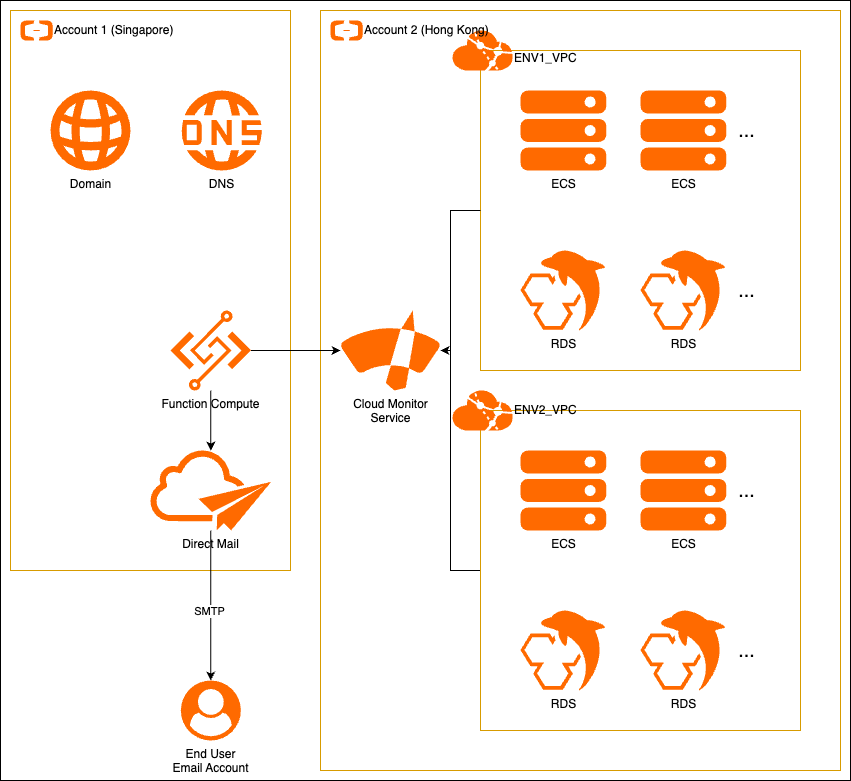

The diagram above was exported from draw.io. Its source (the exported page's mxGraphModel, read from the mxfile embedded in the PNG):
<mxGraphModel dx="2551" dy="1074" grid="1" gridSize="10" guides="1" tooltips="1" connect="1" arrows="1" fold="1" page="1" pageScale="1" pageWidth="827" pageHeight="1169" math="0" shadow="0">
  <root>
    <mxCell id="0" />
    <mxCell id="1" parent="0" />
    <mxCell id="_mgmAesWwtqVsein6d6x-58" value="" style="rounded=0;whiteSpace=wrap;html=1;" vertex="1" parent="1">
      <mxGeometry x="-210" y="130" width="850" height="780" as="geometry" />
    </mxCell>
    <mxCell id="_mgmAesWwtqVsein6d6x-14" value="" style="rounded=0;whiteSpace=wrap;html=1;fillColor=none;strokeColor=#d79b00;points=[[0,0,0,0,0],[0,0.25,0,0,0],[0,0.5,0,0,0],[0,0.75,0,0,0],[0,1,0,0,0],[0.25,0,0,0,0],[0.25,1,0,0,0],[0.5,0,0,0,0],[0.5,1,0,0,0],[0.75,0,0,0,0],[0.75,1,0,0,0],[1,0,0,0,0],[1,0.25,0,0,0],[1,0.5,0,0,0],[1,0.75,0,0,0],[1,1,0,0,0]];" vertex="1" parent="1">
      <mxGeometry x="-200" y="140" width="280" height="560" as="geometry" />
    </mxCell>
    <mxCell id="_mgmAesWwtqVsein6d6x-6" value="" style="rounded=0;whiteSpace=wrap;html=1;fillColor=none;strokeColor=#d79b00;" vertex="1" parent="1">
      <mxGeometry x="110" y="140" width="520" height="760" as="geometry" />
    </mxCell>
    <mxCell id="_mgmAesWwtqVsein6d6x-1" value="" style="rounded=0;whiteSpace=wrap;html=1;fillColor=none;strokeColor=#d79b00;" vertex="1" parent="1">
      <mxGeometry x="270" y="180" width="320" height="320" as="geometry" />
    </mxCell>
    <mxCell id="wFhnfG3_PDTHvbTEVOwu-7" value="ECS" style="points=[];aspect=fixed;html=1;align=center;shadow=0;dashed=0;fillColor=#FF6A00;strokeColor=none;shape=mxgraph.alibaba_cloud.ecs_elastic_compute_service;verticalAlign=top;fontFamily=Helvetica;fontSize=12;fontColor=default;labelPosition=center;verticalLabelPosition=bottom;" parent="1" vertex="1">
      <mxGeometry x="310" y="220" width="85.83" height="80" as="geometry" />
    </mxCell>
    <mxCell id="GWnj_UdB101iMDb651IX-2" value="RDS" style="points=[];aspect=fixed;html=1;align=center;shadow=0;dashed=0;fillColor=#FF6A00;strokeColor=none;shape=mxgraph.alibaba_cloud.mysql;verticalAlign=top;fontFamily=Helvetica;fontSize=12;fontColor=default;labelPosition=center;verticalLabelPosition=bottom;" parent="1" vertex="1">
      <mxGeometry x="310" y="380" width="85.86" height="80" as="geometry" />
    </mxCell>
    <mxCell id="_mgmAesWwtqVsein6d6x-2" value="ECS" style="points=[];aspect=fixed;html=1;align=center;shadow=0;dashed=0;fillColor=#FF6A00;strokeColor=none;shape=mxgraph.alibaba_cloud.ecs_elastic_compute_service;verticalAlign=top;fontFamily=Helvetica;fontSize=12;fontColor=default;labelPosition=center;verticalLabelPosition=bottom;" vertex="1" parent="1">
      <mxGeometry x="430" y="220" width="85.83" height="80" as="geometry" />
    </mxCell>
    <mxCell id="_mgmAesWwtqVsein6d6x-3" value="RDS" style="points=[];aspect=fixed;html=1;align=center;shadow=0;dashed=0;fillColor=#FF6A00;strokeColor=none;shape=mxgraph.alibaba_cloud.mysql;verticalAlign=top;fontFamily=Helvetica;fontSize=12;fontColor=default;labelPosition=center;verticalLabelPosition=bottom;" vertex="1" parent="1">
      <mxGeometry x="429.97" y="380" width="85.86" height="80" as="geometry" />
    </mxCell>
    <mxCell id="_mgmAesWwtqVsein6d6x-4" value="&lt;font style=&quot;font-size: 20px;&quot;&gt;...&lt;/font&gt;" style="text;html=1;align=center;verticalAlign=middle;resizable=0;points=[];autosize=1;strokeColor=none;fillColor=none;" vertex="1" parent="1">
      <mxGeometry x="515.8299999999999" y="240" width="40" height="40" as="geometry" />
    </mxCell>
    <mxCell id="_mgmAesWwtqVsein6d6x-5" value="&lt;font style=&quot;font-size: 20px;&quot;&gt;...&lt;/font&gt;" style="text;html=1;align=center;verticalAlign=middle;resizable=0;points=[];autosize=1;strokeColor=none;fillColor=none;" vertex="1" parent="1">
      <mxGeometry x="515.8299999999999" y="400" width="40" height="40" as="geometry" />
    </mxCell>
    <mxCell id="_mgmAesWwtqVsein6d6x-7" value="&lt;br&gt;&lt;div&gt;ENV1_VPC&lt;/div&gt;" style="points=[];aspect=fixed;html=1;align=left;shadow=0;dashed=0;fillColor=#FF6A00;strokeColor=none;shape=mxgraph.alibaba_cloud.vpc_virtual_private_cloud;labelPosition=right;verticalLabelPosition=middle;verticalAlign=middle;" vertex="1" parent="1">
      <mxGeometry x="240" y="160" width="62.3" height="40" as="geometry" />
    </mxCell>
    <mxCell id="wFhnfG3_PDTHvbTEVOwu-4" value="DNS" style="points=[];aspect=fixed;html=1;align=center;shadow=0;dashed=0;fillColor=#FF6A00;strokeColor=none;shape=mxgraph.alibaba_cloud.dns_domain_name_system;verticalAlign=top;fontFamily=Helvetica;fontSize=12;fontColor=default;labelPosition=center;verticalLabelPosition=bottom;" parent="1" vertex="1">
      <mxGeometry x="-30" y="220" width="81.32" height="80" as="geometry" />
    </mxCell>
    <mxCell id="GWnj_UdB101iMDb651IX-3" value="Domain" style="points=[];aspect=fixed;html=1;align=center;shadow=0;dashed=0;fillColor=#FF6A00;strokeColor=none;shape=mxgraph.alibaba_cloud.domain;verticalAlign=top;fontFamily=Helvetica;fontSize=12;fontColor=default;labelPosition=center;verticalLabelPosition=bottom;" parent="1" vertex="1">
      <mxGeometry x="-160" y="220" width="80" height="80" as="geometry" />
    </mxCell>
    <mxCell id="_mgmAesWwtqVsein6d6x-55" style="edgeStyle=orthogonalEdgeStyle;rounded=0;orthogonalLoop=1;jettySize=auto;html=1;" edge="1" parent="1" source="wFhnfG3_PDTHvbTEVOwu-1" target="_mgmAesWwtqVsein6d6x-53">
      <mxGeometry relative="1" as="geometry" />
    </mxCell>
    <mxCell id="_mgmAesWwtqVsein6d6x-56" value="SMTP" style="edgeLabel;html=1;align=center;verticalAlign=middle;resizable=0;points=[];" vertex="1" connectable="0" parent="_mgmAesWwtqVsein6d6x-55">
      <mxGeometry x="0.0666" y="-2" relative="1" as="geometry">
        <mxPoint as="offset" />
      </mxGeometry>
    </mxCell>
    <mxCell id="wFhnfG3_PDTHvbTEVOwu-1" value="Direct Mail" style="points=[[0.5,0,0,0,0]];aspect=fixed;html=1;align=center;shadow=0;dashed=0;fillColor=#FF6A00;strokeColor=none;shape=mxgraph.alibaba_cloud.directmail;verticalAlign=top;labelPosition=center;verticalLabelPosition=bottom;" parent="1" vertex="1">
      <mxGeometry x="-60.00000000000003" y="580" width="120.68" height="80" as="geometry" />
    </mxCell>
    <mxCell id="_mgmAesWwtqVsein6d6x-45" style="edgeStyle=orthogonalEdgeStyle;rounded=0;orthogonalLoop=1;jettySize=auto;html=1;" edge="1" parent="1" source="wFhnfG3_PDTHvbTEVOwu-5" target="wFhnfG3_PDTHvbTEVOwu-6">
      <mxGeometry relative="1" as="geometry" />
    </mxCell>
    <mxCell id="wFhnfG3_PDTHvbTEVOwu-5" value="Function Compute" style="points=[];aspect=fixed;html=1;align=center;shadow=0;dashed=0;fillColor=#FF6A00;strokeColor=none;shape=mxgraph.alibaba_cloud.fc_function_compute;verticalAlign=top;fontFamily=Helvetica;fontSize=12;fontColor=default;labelPosition=center;verticalLabelPosition=bottom;" parent="1" vertex="1">
      <mxGeometry x="-40" y="440" width="80.46" height="80" as="geometry" />
    </mxCell>
    <mxCell id="_mgmAesWwtqVsein6d6x-15" value="Account 1 (Singapore)" style="points=[];aspect=fixed;html=1;align=left;shadow=0;dashed=0;fillColor=#FF6A00;strokeColor=none;shape=mxgraph.alibaba_cloud.alibaba_cloud_logo;labelPosition=right;verticalLabelPosition=middle;verticalAlign=middle;" vertex="1" parent="1">
      <mxGeometry x="-190" y="150" width="32.2" height="20" as="geometry" />
    </mxCell>
    <mxCell id="_mgmAesWwtqVsein6d6x-9" value="Account 2 (Hong Kong)" style="points=[];aspect=fixed;html=1;align=left;shadow=0;dashed=0;fillColor=#FF6A00;strokeColor=none;shape=mxgraph.alibaba_cloud.alibaba_cloud_logo;labelPosition=right;verticalLabelPosition=middle;verticalAlign=middle;" vertex="1" parent="1">
      <mxGeometry x="120" y="150" width="32.2" height="20" as="geometry" />
    </mxCell>
    <mxCell id="_mgmAesWwtqVsein6d6x-46" style="edgeStyle=orthogonalEdgeStyle;rounded=0;orthogonalLoop=1;jettySize=auto;html=1;endArrow=none;startFill=1;startArrow=classic;" edge="1" parent="1" source="wFhnfG3_PDTHvbTEVOwu-6" target="_mgmAesWwtqVsein6d6x-1">
      <mxGeometry relative="1" as="geometry">
        <Array as="points">
          <mxPoint x="240" y="480" />
          <mxPoint x="240" y="340" />
        </Array>
      </mxGeometry>
    </mxCell>
    <mxCell id="_mgmAesWwtqVsein6d6x-47" style="edgeStyle=orthogonalEdgeStyle;rounded=0;orthogonalLoop=1;jettySize=auto;html=1;entryX=0;entryY=0.5;entryDx=0;entryDy=0;startArrow=classic;startFill=0;endArrow=none;" edge="1" parent="1" source="wFhnfG3_PDTHvbTEVOwu-6" target="_mgmAesWwtqVsein6d6x-26">
      <mxGeometry relative="1" as="geometry">
        <Array as="points">
          <mxPoint x="240" y="480" />
          <mxPoint x="240" y="700" />
        </Array>
      </mxGeometry>
    </mxCell>
    <mxCell id="wFhnfG3_PDTHvbTEVOwu-6" value="Cloud Monitor&lt;div&gt;Service&lt;/div&gt;" style="points=[];aspect=fixed;html=1;align=center;shadow=0;dashed=0;fillColor=#FF6A00;strokeColor=none;shape=mxgraph.alibaba_cloud.cms_cloud_monitor_service;verticalAlign=top;fontFamily=Helvetica;fontSize=12;fontColor=default;labelPosition=center;verticalLabelPosition=bottom;" parent="1" vertex="1">
      <mxGeometry x="130" y="440" width="100" height="80" as="geometry" />
    </mxCell>
    <mxCell id="_mgmAesWwtqVsein6d6x-26" value="" style="rounded=0;whiteSpace=wrap;html=1;fillColor=none;strokeColor=#d79b00;" vertex="1" parent="1">
      <mxGeometry x="270" y="540" width="320" height="320" as="geometry" />
    </mxCell>
    <mxCell id="_mgmAesWwtqVsein6d6x-27" value="ECS" style="points=[];aspect=fixed;html=1;align=center;shadow=0;dashed=0;fillColor=#FF6A00;strokeColor=none;shape=mxgraph.alibaba_cloud.ecs_elastic_compute_service;verticalAlign=top;fontFamily=Helvetica;fontSize=12;fontColor=default;labelPosition=center;verticalLabelPosition=bottom;" vertex="1" parent="1">
      <mxGeometry x="310" y="580" width="85.83" height="80" as="geometry" />
    </mxCell>
    <mxCell id="_mgmAesWwtqVsein6d6x-28" value="RDS" style="points=[];aspect=fixed;html=1;align=center;shadow=0;dashed=0;fillColor=#FF6A00;strokeColor=none;shape=mxgraph.alibaba_cloud.mysql;verticalAlign=top;fontFamily=Helvetica;fontSize=12;fontColor=default;labelPosition=center;verticalLabelPosition=bottom;" vertex="1" parent="1">
      <mxGeometry x="310" y="740" width="85.86" height="80" as="geometry" />
    </mxCell>
    <mxCell id="_mgmAesWwtqVsein6d6x-29" value="ECS" style="points=[];aspect=fixed;html=1;align=center;shadow=0;dashed=0;fillColor=#FF6A00;strokeColor=none;shape=mxgraph.alibaba_cloud.ecs_elastic_compute_service;verticalAlign=top;fontFamily=Helvetica;fontSize=12;fontColor=default;labelPosition=center;verticalLabelPosition=bottom;" vertex="1" parent="1">
      <mxGeometry x="430" y="580" width="85.83" height="80" as="geometry" />
    </mxCell>
    <mxCell id="_mgmAesWwtqVsein6d6x-30" value="RDS" style="points=[];aspect=fixed;html=1;align=center;shadow=0;dashed=0;fillColor=#FF6A00;strokeColor=none;shape=mxgraph.alibaba_cloud.mysql;verticalAlign=top;fontFamily=Helvetica;fontSize=12;fontColor=default;labelPosition=center;verticalLabelPosition=bottom;" vertex="1" parent="1">
      <mxGeometry x="429.97" y="740" width="85.86" height="80" as="geometry" />
    </mxCell>
    <mxCell id="_mgmAesWwtqVsein6d6x-31" value="&lt;font style=&quot;font-size: 20px;&quot;&gt;...&lt;/font&gt;" style="text;html=1;align=center;verticalAlign=middle;resizable=0;points=[];autosize=1;strokeColor=none;fillColor=none;" vertex="1" parent="1">
      <mxGeometry x="515.8299999999999" y="600" width="40" height="40" as="geometry" />
    </mxCell>
    <mxCell id="_mgmAesWwtqVsein6d6x-32" value="&lt;font style=&quot;font-size: 20px;&quot;&gt;...&lt;/font&gt;" style="text;html=1;align=center;verticalAlign=middle;resizable=0;points=[];autosize=1;strokeColor=none;fillColor=none;" vertex="1" parent="1">
      <mxGeometry x="515.8299999999999" y="760" width="40" height="40" as="geometry" />
    </mxCell>
    <mxCell id="_mgmAesWwtqVsein6d6x-33" value="ENV2_VPC" style="points=[];aspect=fixed;html=1;align=left;shadow=0;dashed=0;fillColor=#FF6A00;strokeColor=none;shape=mxgraph.alibaba_cloud.vpc_virtual_private_cloud;labelPosition=right;verticalLabelPosition=middle;verticalAlign=middle;" vertex="1" parent="1">
      <mxGeometry x="240" y="520" width="62.3" height="40" as="geometry" />
    </mxCell>
    <mxCell id="_mgmAesWwtqVsein6d6x-51" style="edgeStyle=orthogonalEdgeStyle;rounded=0;orthogonalLoop=1;jettySize=auto;html=1;entryX=0.5;entryY=0;entryDx=0;entryDy=0;entryPerimeter=0;" edge="1" parent="1" source="wFhnfG3_PDTHvbTEVOwu-5" target="wFhnfG3_PDTHvbTEVOwu-1">
      <mxGeometry relative="1" as="geometry" />
    </mxCell>
    <mxCell id="_mgmAesWwtqVsein6d6x-53" value="End User&lt;div&gt;Email Account&lt;/div&gt;" style="points=[[0.5,0,0,0,0]];aspect=fixed;html=1;align=center;shadow=0;dashed=0;fillColor=#FF6A00;strokeColor=none;shape=mxgraph.alibaba_cloud.user;verticalAlign=top;labelPosition=center;verticalLabelPosition=bottom;" vertex="1" parent="1">
      <mxGeometry x="-29.659999999999997" y="810" width="60" height="60" as="geometry" />
    </mxCell>
  </root>
</mxGraphModel>